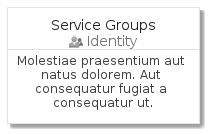

The diagram above was rendered by PlantUML. Its source (embedded in the PNG):
@startuml
' configures the library
!global $INCLUSION_MODE="local"
!global $LIB_BASE_LOCATION="../../.."
' loads the library
!include $LIB_BASE_LOCATION/bootstrap.puml
' loads the azure-v2 bootstrap
include('azure-v2/bootstrap')
' loads the ServiceGroups element
include('azure-v2/Item/Identity/ServiceGroups')
ServiceGroupsCard('service_groups', 'Service Groups', 'Molestiae praesentium aut natus dolorem. Aut consequatur fugiat a consequatur ut.')
@enduml